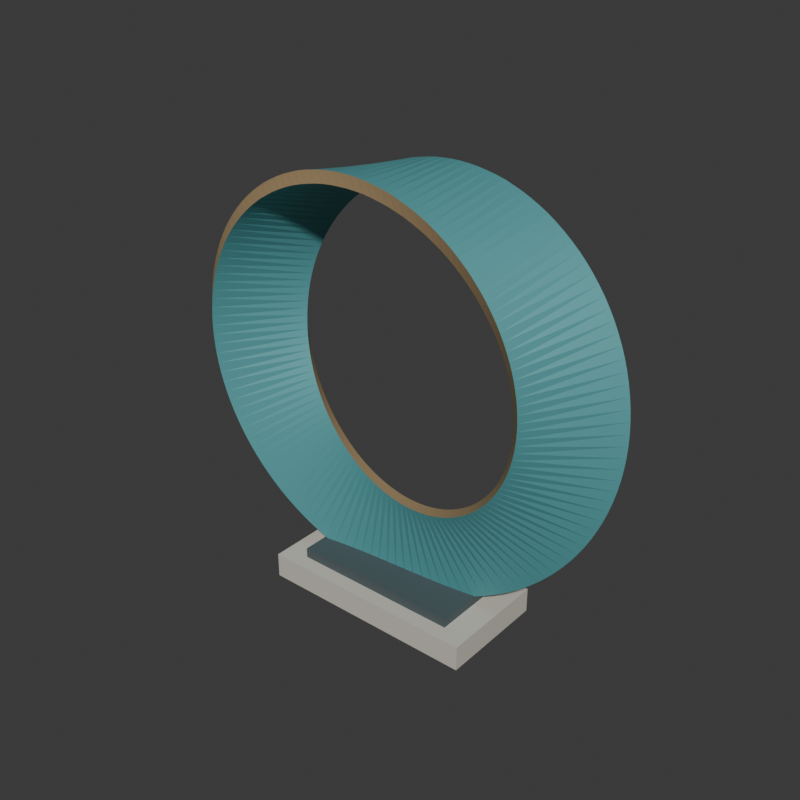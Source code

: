 # Source: source.blend  (saved by Blender 4.3.34; exported with 4.5.12 LTS)
import bpy
from mathutils import Matrix  # noqa: F401  (used for matrix-valued properties, if any)

bpy.ops.wm.read_factory_settings(use_empty=True)
scene = bpy.context.scene
scene.name = 'Scene'

# ---- collections
col_collection = bpy.data.collections.new('Collection'); scene.collection.children.link(col_collection)

# ---- materials (node trees are filled in below, after node groups)
mat_wholebandbroadfaces_satinteal = bpy.data.materials.new('WholeBandBroadFaces_SatinTeal')
mat_wholebandbroadfaces_satinteal.diffuse_color = (0.1, 0.36, 0.38, 1.0)
mat_wholebandnarrowedge_dullbronze = bpy.data.materials.new('WholeBandNarrowEdge_DullBronze')
mat_wholebandnarrowedge_dullbronze.diffuse_color = (0.48, 0.34, 0.18, 1.0)
mat_wholegroundplinth_warmstone = bpy.data.materials.new('WholeGroundPlinth_WarmStone')
mat_wholegroundplinth_warmstone.diffuse_color = (0.59, 0.56, 0.49, 1.0)
mat_wholelowcap_darkmetal = bpy.data.materials.new('WholeLowCap_DarkMetal')
mat_wholelowcap_darkmetal.diffuse_color = (0.09, 0.12, 0.13, 1.0)

# ---- material node trees
mat_wholebandbroadfaces_satinteal.use_nodes = True; mat_wholebandbroadfaces_satinteal.node_tree.nodes.clear()
_N = mat_wholebandbroadfaces_satinteal.node_tree.nodes; _L = mat_wholebandbroadfaces_satinteal.node_tree.links
n0 = _N.new('ShaderNodeBsdfPrincipled'); n0.name = 'Principled BSDF'; n0.location = (10, 300)
n0.inputs[0].default_value = (0.1, 0.36, 0.38, 1.0)
n0.inputs[1].default_value = 0.2
n0.inputs[2].default_value = 0.57
n1 = _N.new('ShaderNodeOutputMaterial'); n1.name = 'Material Output'; n1.location = (300, 300)
_L.new(n0.outputs[0], n1.inputs[0])
n1.is_active_output = True
mat_wholebandnarrowedge_dullbronze.use_nodes = True; mat_wholebandnarrowedge_dullbronze.node_tree.nodes.clear()
_N = mat_wholebandnarrowedge_dullbronze.node_tree.nodes; _L = mat_wholebandnarrowedge_dullbronze.node_tree.links
n0 = _N.new('ShaderNodeBsdfPrincipled'); n0.name = 'Principled BSDF'; n0.location = (10, 300)
n0.inputs[0].default_value = (0.48, 0.34, 0.18, 1.0)
n0.inputs[1].default_value = 0.35
n0.inputs[2].default_value = 0.62
n1 = _N.new('ShaderNodeOutputMaterial'); n1.name = 'Material Output'; n1.location = (300, 300)
_L.new(n0.outputs[0], n1.inputs[0])
n1.is_active_output = True
mat_wholegroundplinth_warmstone.use_nodes = True; mat_wholegroundplinth_warmstone.node_tree.nodes.clear()
_N = mat_wholegroundplinth_warmstone.node_tree.nodes; _L = mat_wholegroundplinth_warmstone.node_tree.links
n0 = _N.new('ShaderNodeBsdfPrincipled'); n0.name = 'Principled BSDF'; n0.location = (10, 300)
n0.inputs[0].default_value = (0.59, 0.56, 0.49, 1.0)
n0.inputs[2].default_value = 0.94
n1 = _N.new('ShaderNodeOutputMaterial'); n1.name = 'Material Output'; n1.location = (300, 300)
_L.new(n0.outputs[0], n1.inputs[0])
n1.is_active_output = True
mat_wholelowcap_darkmetal.use_nodes = True; mat_wholelowcap_darkmetal.node_tree.nodes.clear()
_N = mat_wholelowcap_darkmetal.node_tree.nodes; _L = mat_wholelowcap_darkmetal.node_tree.links
n0 = _N.new('ShaderNodeBsdfPrincipled'); n0.name = 'Principled BSDF'; n0.location = (10, 300)
n0.inputs[0].default_value = (0.09, 0.12, 0.13, 1.0)
n0.inputs[1].default_value = 0.25
n0.inputs[2].default_value = 0.68
n1 = _N.new('ShaderNodeOutputMaterial'); n1.name = 'Material Output'; n1.location = (300, 300)
_L.new(n0.outputs[0], n1.inputs[0])
n1.is_active_output = True

# ---- world
world_world = bpy.data.worlds.new('World'); scene.world = world_world
world_world.use_nodes = True; world_world.node_tree.nodes.clear()
_N = world_world.node_tree.nodes; _L = world_world.node_tree.links
n0 = _N.new('ShaderNodeOutputWorld'); n0.name = 'World Output'; n0.location = (300, 300)
n1 = _N.new('ShaderNodeBackground'); n1.name = 'Background'; n1.location = (10, 300)
n1.inputs[0].default_value = (0.05088, 0.05088, 0.05088, 1.0)
_L.new(n1.outputs[0], n0.inputs[0])
n0.is_active_output = True
world_world.color = (0.05088, 0.05088, 0.05088)
world_world.sun_shadow_jitter_overblur = 0.0

# ---- meshes
me_wholegroundfootplinthmesh = bpy.data.meshes.new('WholeGroundFootPlinthMesh')
me_wholegroundfootplinthmesh.from_pydata([(-0.44, -0.22, 0.0), (0.44, -0.22, 0.0), (-0.44, 0.22, 0.0), (0.44, 0.22, 0.0), (-0.44, -0.22, 0.1), (0.44, -0.22, 0.1), (-0.44, 0.22, 0.1), (0.44, 0.22, 0.1)], [], [(0, 2, 3), (0, 3, 1), (4, 5, 7), (4, 7, 6), (0, 1, 5), (0, 5, 4), (2, 6, 7), (2, 7, 3), (0, 4, 6), (0, 6, 2), (1, 3, 7), (1, 7, 5)])
me_wholegroundfootplinthmesh.polygons.foreach_set('material_index', [2, 2, 2, 2, 2, 2, 2, 2, 2, 2, 2, 2])
me_wholegroundfootplinthmesh.materials.append(mat_wholebandbroadfaces_satinteal)
me_wholegroundfootplinthmesh.materials.append(mat_wholebandnarrowedge_dullbronze)
me_wholegroundfootplinthmesh.materials.append(mat_wholegroundplinth_warmstone)
me_wholegroundfootplinthmesh.materials.append(mat_wholelowcap_darkmetal)
me_wholegroundfootplinthmesh.update()
me_wholelowplinthcapmesh = bpy.data.meshes.new('WholeLowPlinthCapMesh')
me_wholelowplinthcapmesh.from_pydata([(-0.34, -0.16, 0.085), (0.34, -0.16, 0.085), (-0.34, 0.16, 0.085), (0.34, 0.16, 0.085), (-0.34, -0.16, 0.14), (0.34, -0.16, 0.14), (-0.34, 0.16, 0.14), (0.34, 0.16, 0.14)], [], [(0, 2, 3), (0, 3, 1), (4, 5, 7), (4, 7, 6), (0, 1, 5), (0, 5, 4), (2, 6, 7), (2, 7, 3), (0, 4, 6), (0, 6, 2), (1, 3, 7), (1, 7, 5)])
me_wholelowplinthcapmesh.polygons.foreach_set('material_index', [3, 3, 3, 3, 3, 3, 3, 3, 3, 3, 3, 3])
me_wholelowplinthcapmesh.materials.append(mat_wholebandbroadfaces_satinteal)
me_wholelowplinthcapmesh.materials.append(mat_wholebandnarrowedge_dullbronze)
me_wholelowplinthcapmesh.materials.append(mat_wholegroundplinth_warmstone)
me_wholelowplinthcapmesh.materials.append(mat_wholelowcap_darkmetal)
me_wholelowplinthcapmesh.update()
me_wholecontinuoushalftwistedthickbandmesh = bpy.data.meshes.new('WholeContinuousHalfTwistedThickBandMesh')
me_wholecontinuoushalftwistedthickbandmesh.from_pydata([(0.5886, -0.1432, 0.95), (0.8432, 0.1114, 0.95), (0.8114, 0.1432, 0.95), (0.5568, -0.1114, 0.95), (0.5915, -0.1459, 0.9791), (0.8394, 0.1148, 0.9912), (0.8068, 0.1459, 0.9896), (0.5589, -0.1148, 0.9775), (0.5929, -0.1485, 1.008), (0.8335, 0.1183, 1.032), (0.8003, 0.1485, 1.029), (0.5597, -0.1183, 1.005), (0.593, -0.151, 1.038), (0.8256, 0.1216, 1.072), (0.7919, 0.151, 1.067), (0.5593, -0.1216, 1.033), (0.5916, -0.1534, 1.068), (0.8156, 0.1249, 1.112), (0.7815, 0.1534, 1.105), (0.5575, -0.1249, 1.061), (0.5888, -0.1557, 1.097), (0.8037, 0.1281, 1.151), (0.7692, 0.1557, 1.143), (0.5544, -0.1281, 1.089), (0.5845, -0.158, 1.127), (0.7898, 0.1312, 1.19), (0.7552, 0.158, 1.179), (0.55, -0.1312, 1.117), (0.5788, -0.1601, 1.157), (0.774, 0.1342, 1.227), (0.7393, 0.1601, 1.215), (0.5442, -0.1342, 1.145), (0.5716, -0.1622, 1.187), (0.7564, 0.1372, 1.263), (0.7218, 0.1622, 1.249), (0.537, -0.1372, 1.172), (0.5629, -0.1641, 1.216), (0.737, 0.14, 1.299), (0.7027, 0.1641, 1.282), (0.5286, -0.14, 1.2), (0.5528, -0.166, 1.245), (0.716, 0.1428, 1.333), (0.6819, 0.166, 1.315), (0.5187, -0.1428, 1.227), (0.5411, -0.1677, 1.274), (0.6933, 0.1455, 1.366), (0.6597, 0.1677, 1.345), (0.5075, -0.1455, 1.254), (0.528, -0.1694, 1.303), (0.6691, 0.1481, 1.397), (0.6361, 0.1694, 1.375), (0.495, -0.1481, 1.281), (0.5134, -0.1709, 1.331), (0.6434, 0.1507, 1.427), (0.6111, 0.1709, 1.403), (0.4811, -0.1507, 1.307), (0.4973, -0.1723, 1.358), (0.6163, 0.1531, 1.456), (0.5849, 0.1723, 1.43), (0.4659, -0.1531, 1.332), (0.4799, -0.1737, 1.385), (0.588, 0.1554, 1.483), (0.5575, 0.1737, 1.455), (0.4494, -0.1554, 1.357), (0.461, -0.1749, 1.411), (0.5584, 0.1577, 1.508), (0.529, 0.1749, 1.479), (0.4316, -0.1577, 1.382), (0.4407, -0.176, 1.436), (0.5277, 0.1598, 1.532), (0.4995, 0.176, 1.501), (0.4125, -0.1598, 1.405), (0.419, -0.1771, 1.461), (0.496, 0.1619, 1.554), (0.4691, 0.1771, 1.522), (0.3922, -0.1619, 1.428), (0.3961, -0.178, 1.484), (0.4634, 0.1639, 1.575), (0.4379, 0.178, 1.54), (0.3706, -0.1639, 1.45), (0.3718, -0.1788, 1.506), (0.4299, 0.1657, 1.593), (0.406, 0.1788, 1.558), (0.3479, -0.1657, 1.471), (0.3463, -0.1795, 1.528), (0.3957, 0.1675, 1.61), (0.3734, 0.1795, 1.573), (0.324, -0.1675, 1.491), (0.3196, -0.1801, 1.548), (0.3609, 0.1691, 1.625), (0.3403, 0.1801, 1.587), (0.2991, -0.1691, 1.51), (0.2918, -0.1806, 1.567), (0.3255, 0.1707, 1.638), (0.3068, 0.1806, 1.599), (0.273, -0.1707, 1.527), (0.2629, -0.1809, 1.585), (0.2898, 0.1722, 1.65), (0.2729, 0.1809, 1.609), (0.246, -0.1722, 1.544), (0.2329, -0.1812, 1.601), (0.2537, 0.1735, 1.659), (0.2387, 0.1812, 1.617), (0.218, -0.1735, 1.559), (0.202, -0.1814, 1.616), (0.2173, 0.1748, 1.666), (0.2044, 0.1814, 1.624), (0.1891, -0.1748, 1.573), (0.1702, -0.1814, 1.629), (0.1809, 0.1759, 1.672), (0.17, 0.1814, 1.629), (0.1593, -0.1759, 1.586), (0.1375, -0.1813, 1.641), (0.1444, 0.1769, 1.676), (0.1356, 0.1813, 1.632), (0.1288, -0.1769, 1.597), (0.1041, -0.1812, 1.652), (0.1079, 0.1779, 1.678), (0.1014, 0.1812, 1.633), (0.09748, -0.1779, 1.607), (0.06995, -0.1809, 1.66), (0.07168, 0.1787, 1.678), (0.06727, 0.1809, 1.633), (0.06554, -0.1787, 1.615), (0.03523, -0.1805, 1.667), (0.03567, 0.1794, 1.676), (0.03346, 0.1805, 1.631), (0.03303, -0.1794, 1.622), (4.424e-17, -0.18, 1.673), (4.424e-17, 0.18, 1.673), (4.148e-17, 0.18, 1.628), (4.148e-17, -0.18, 1.628), (-0.03567, -0.1794, 1.676), (-0.03523, 0.1805, 1.667), (-0.03303, 0.1794, 1.622), (-0.03346, -0.1805, 1.631), (-0.07168, -0.1787, 1.678), (-0.06995, 0.1809, 1.66), (-0.06554, 0.1787, 1.615), (-0.06727, -0.1809, 1.633), (-0.1079, -0.1779, 1.678), (-0.1041, 0.1812, 1.652), (-0.09748, 0.1779, 1.607), (-0.1014, -0.1812, 1.633), (-0.1444, -0.1769, 1.676), (-0.1375, 0.1813, 1.641), (-0.1288, 0.1769, 1.597), (-0.1356, -0.1813, 1.632), (-0.1809, -0.1759, 1.672), (-0.1702, 0.1814, 1.629), (-0.1593, 0.1759, 1.586), (-0.17, -0.1814, 1.629), (-0.2173, -0.1748, 1.666), (-0.202, 0.1814, 1.616), (-0.1891, 0.1748, 1.573), (-0.2044, -0.1814, 1.624), (-0.2537, -0.1735, 1.659), (-0.2329, 0.1812, 1.601), (-0.218, 0.1735, 1.559), (-0.2387, -0.1812, 1.617), (-0.2898, -0.1722, 1.65), (-0.2629, 0.1809, 1.585), (-0.246, 0.1722, 1.544), (-0.2729, -0.1809, 1.609), (-0.3255, -0.1707, 1.638), (-0.2918, 0.1806, 1.567), (-0.273, 0.1707, 1.527), (-0.3068, -0.1806, 1.599), (-0.3609, -0.1691, 1.625), (-0.3196, 0.1801, 1.548), (-0.2991, 0.1691, 1.51), (-0.3403, -0.1801, 1.587), (-0.3957, -0.1675, 1.61), (-0.3463, 0.1795, 1.528), (-0.324, 0.1675, 1.491), (-0.3734, -0.1795, 1.573), (-0.4299, -0.1657, 1.593), (-0.3718, 0.1788, 1.506), (-0.3479, 0.1657, 1.471), (-0.406, -0.1788, 1.558), (-0.4634, -0.1639, 1.575), (-0.3961, 0.178, 1.484), (-0.3706, 0.1639, 1.45), (-0.4379, -0.178, 1.54), (-0.496, -0.1619, 1.554), (-0.419, 0.1771, 1.461), (-0.3922, 0.1619, 1.428), (-0.4691, -0.1771, 1.522), (-0.5277, -0.1598, 1.532), (-0.4407, 0.176, 1.436), (-0.4125, 0.1598, 1.405), (-0.4995, -0.176, 1.501), (-0.5584, -0.1577, 1.508), (-0.461, 0.1749, 1.411), (-0.4316, 0.1577, 1.382), (-0.529, -0.1749, 1.479), (-0.588, -0.1554, 1.483), (-0.4799, 0.1737, 1.385), (-0.4494, 0.1554, 1.357), (-0.5575, -0.1737, 1.455), (-0.6163, -0.1531, 1.456), (-0.4973, 0.1723, 1.358), (-0.4659, 0.1531, 1.332), (-0.5849, -0.1723, 1.43), (-0.6434, -0.1507, 1.427), (-0.5134, 0.1709, 1.331), (-0.4811, 0.1507, 1.307), (-0.6111, -0.1709, 1.403), (-0.6691, -0.1481, 1.397), (-0.528, 0.1694, 1.303), (-0.495, 0.1481, 1.281), (-0.6361, -0.1694, 1.375), (-0.6933, -0.1455, 1.366), (-0.5411, 0.1677, 1.274), (-0.5075, 0.1455, 1.254), (-0.6597, -0.1677, 1.345), (-0.716, -0.1428, 1.333), (-0.5528, 0.166, 1.245), (-0.5187, 0.1428, 1.227), (-0.6819, -0.166, 1.315), (-0.737, -0.14, 1.299), (-0.5629, 0.1641, 1.216), (-0.5286, 0.14, 1.2), (-0.7027, -0.1641, 1.282), (-0.7564, -0.1372, 1.263), (-0.5716, 0.1622, 1.187), (-0.537, 0.1372, 1.172), (-0.7218, -0.1622, 1.249), (-0.774, -0.1342, 1.227), (-0.5788, 0.1601, 1.157), (-0.5442, 0.1342, 1.145), (-0.7393, -0.1601, 1.215), (-0.7898, -0.1312, 1.19), (-0.5845, 0.158, 1.127), (-0.55, 0.1312, 1.117), (-0.7552, -0.158, 1.179), (-0.8037, -0.1281, 1.151), (-0.5888, 0.1557, 1.097), (-0.5544, 0.1281, 1.089), (-0.7692, -0.1557, 1.143), (-0.8156, -0.1249, 1.112), (-0.5916, 0.1534, 1.068), (-0.5575, 0.1249, 1.061), (-0.7815, -0.1534, 1.105), (-0.8256, -0.1216, 1.072), (-0.593, 0.151, 1.038), (-0.5593, 0.1216, 1.033), (-0.7919, -0.151, 1.067), (-0.8335, -0.1183, 1.032), (-0.5929, 0.1485, 1.008), (-0.5597, 0.1183, 1.005), (-0.8003, -0.1485, 1.029), (-0.8394, -0.1148, 0.9912), (-0.5915, 0.1459, 0.9791), (-0.5589, 0.1148, 0.9775), (-0.8068, -0.1459, 0.9896), (-0.8432, -0.1114, 0.95), (-0.5886, 0.1432, 0.95), (-0.5568, 0.1114, 0.95), (-0.8114, -0.1432, 0.95), (-0.8449, -0.1078, 0.9085), (-0.5844, 0.1404, 0.9213), (-0.5535, 0.1078, 0.9228), (-0.8139, -0.1404, 0.91), (-0.8444, -0.1042, 0.8668), (-0.5789, 0.1376, 0.893), (-0.5489, 0.1042, 0.8959), (-0.8143, -0.1376, 0.8698), (-0.8418, -0.1005, 0.8251), (-0.5721, 0.1346, 0.8651), (-0.5431, 0.1005, 0.8694), (-0.8127, -0.1346, 0.8294), (-0.837, -0.0968, 0.7835), (-0.5641, 0.1316, 0.8378), (-0.5361, 0.0968, 0.8434), (-0.809, -0.1316, 0.7891), (-0.8301, -0.093, 0.7421), (-0.5548, 0.1285, 0.811), (-0.5279, 0.093, 0.8178), (-0.8032, -0.1285, 0.7488), (-0.821, -0.08915, 0.7009), (-0.5443, 0.1253, 0.7849), (-0.5187, 0.08915, 0.7927), (-0.7954, -0.1253, 0.7087), (-0.8098, -0.08525, 0.6602), (-0.5327, 0.122, 0.7594), (-0.5083, 0.08525, 0.7681), (-0.7854, -0.122, 0.669), (-0.7965, -0.08129, 0.6201), (-0.52, 0.1187, 0.7346), (-0.4969, 0.08129, 0.7442), (-0.7734, -0.1187, 0.6296), (-0.7811, -0.07729, 0.5805), (-0.5062, 0.1153, 0.7106), (-0.4844, 0.07729, 0.7209), (-0.7594, -0.1153, 0.5908), (-0.7637, -0.07324, 0.5418), (-0.4914, 0.1118, 0.6873), (-0.471, 0.07324, 0.6983), (-0.7433, -0.1118, 0.5527), (-0.7443, -0.06914, 0.5039), (-0.4756, 0.1083, 0.6649), (-0.4566, 0.06914, 0.6763), (-0.7252, -0.1083, 0.5153), (-0.7228, -0.06501, 0.467), (-0.4589, 0.1047, 0.6434), (-0.4412, 0.06501, 0.6552), (-0.7052, -0.1047, 0.4788), (-0.6995, -0.06083, 0.4312), (-0.4412, 0.101, 0.6228), (-0.425, 0.06083, 0.6348), (-0.6833, -0.101, 0.4433), (-0.6743, -0.05662, 0.3966), (-0.4228, 0.0973, 0.603), (-0.4079, 0.05662, 0.6153), (-0.6595, -0.0973, 0.4088), (-0.6474, -0.05237, 0.3633), (-0.4035, 0.09351, 0.5843), (-0.39, 0.05237, 0.5965), (-0.6338, -0.09351, 0.3755), (-0.6187, -0.0481, 0.3313), (-0.3835, 0.08967, 0.5665), (-0.3713, 0.0481, 0.5787), (-0.6065, -0.08967, 0.3435), (-0.5883, -0.04379, 0.3009), (-0.3627, 0.08577, 0.5498), (-0.3519, 0.04379, 0.5618), (-0.5774, -0.08577, 0.3129), (-0.5564, -0.03946, 0.272), (-0.3414, 0.08182, 0.534), (-0.3318, 0.03946, 0.5458), (-0.5468, -0.08182, 0.2837), (-0.523, -0.0351, 0.2448), (-0.3194, 0.07783, 0.5194), (-0.311, 0.0351, 0.5307), (-0.5146, -0.07783, 0.2561), (-0.4882, -0.03072, 0.2193), (-0.2968, 0.07378, 0.5058), (-0.2896, 0.03072, 0.5166), (-0.481, -0.07378, 0.2302), (-0.4521, -0.02632, 0.1956), (-0.2738, 0.06969, 0.4932), (-0.2676, 0.02632, 0.5035), (-0.446, -0.06969, 0.2059), (-0.4149, -0.02191, 0.1738), (-0.2502, 0.06556, 0.4818), (-0.2451, 0.02191, 0.4915), (-0.4097, -0.06556, 0.1835), (-0.3765, -0.01748, 0.154), (-0.2263, 0.06139, 0.4715), (-0.2221, 0.01748, 0.4804), (-0.3723, -0.06139, 0.1629), (-0.3371, -0.01305, 0.1361), (-0.202, 0.05718, 0.4623), (-0.1986, 0.01305, 0.4704), (-0.3338, -0.05718, 0.1442), (-0.2969, -0.008604, 0.1203), (-0.1774, 0.05294, 0.4543), (-0.1748, 0.008604, 0.4615), (-0.2943, -0.05294, 0.1276), (-0.2558, -0.004155, 0.1066), (-0.1525, 0.04867, 0.4474), (-0.1506, 0.004155, 0.4537), (-0.2539, -0.04867, 0.1129), (-0.2142, 0.0002969, 0.09501), (-0.1273, 0.04436, 0.4416), (-0.126, -0.0002969, 0.4469), (-0.2128, -0.04436, 0.1004), (-0.1719, 0.004749, 0.0856), (-0.102, 0.04003, 0.437), (-0.1012, -0.004749, 0.4413), (-0.1711, -0.04003, 0.08992), (-0.1293, 0.009197, 0.07837), (-0.07661, 0.03568, 0.4335), (-0.07613, -0.009197, 0.4368), (-0.1288, -0.03568, 0.08164), (-0.08634, 0.01364, 0.07335), (-0.0511, 0.03131, 0.4312), (-0.05088, -0.01364, 0.4334), (-0.08613, -0.03131, 0.07555), (-0.0432, 0.01808, 0.07056), (-0.02554, 0.02691, 0.43), (-0.02549, -0.01808, 0.4311), (-0.04315, -0.02691, 0.07167), (-1.617e-16, 0.0225, 0.07), (-9.552e-17, 0.0225, 0.43), (-9.552e-17, -0.0225, 0.43), (-1.617e-16, -0.0225, 0.07), (0.04315, 0.02691, 0.07167), (0.02549, 0.01808, 0.4311), (0.02554, -0.02691, 0.43), (0.0432, -0.01808, 0.07056), (0.08613, 0.03131, 0.07555), (0.05088, 0.01364, 0.4334), (0.0511, -0.03131, 0.4312), (0.08634, -0.01364, 0.07335), (0.1288, 0.03568, 0.08164), (0.07613, 0.009197, 0.4368), (0.07661, -0.03568, 0.4335), (0.1293, -0.009197, 0.07837), (0.1711, 0.04003, 0.08992), (0.1012, 0.004749, 0.4413), (0.102, -0.04003, 0.437), (0.1719, -0.004749, 0.0856), (0.2128, 0.04436, 0.1004), (0.126, 0.0002969, 0.4469), (0.1273, -0.04436, 0.4416), (0.2142, -0.0002969, 0.09501), (0.2539, 0.04867, 0.1129), (0.1506, -0.004155, 0.4537), (0.1525, -0.04867, 0.4474), (0.2558, 0.004155, 0.1066), (0.2943, 0.05294, 0.1276), (0.1748, -0.008604, 0.4615), (0.1774, -0.05294, 0.4543), (0.2969, 0.008604, 0.1203), (0.3338, 0.05718, 0.1442), (0.1986, -0.01305, 0.4704), (0.202, -0.05718, 0.4623), (0.3371, 0.01305, 0.1361), (0.3723, 0.06139, 0.1629), (0.2221, -0.01748, 0.4804), (0.2263, -0.06139, 0.4715), (0.3765, 0.01748, 0.154), (0.4097, 0.06556, 0.1835), (0.2451, -0.02191, 0.4915), (0.2502, -0.06556, 0.4818), (0.4149, 0.02191, 0.1738), (0.446, 0.06969, 0.2059), (0.2676, -0.02632, 0.5035), (0.2738, -0.06969, 0.4932), (0.4521, 0.02632, 0.1956), (0.481, 0.07378, 0.2302), (0.2896, -0.03072, 0.5166), (0.2968, -0.07378, 0.5058), (0.4882, 0.03072, 0.2193), (0.5146, 0.07783, 0.2561), (0.311, -0.0351, 0.5307), (0.3194, -0.07783, 0.5194), (0.523, 0.0351, 0.2448), (0.5468, 0.08182, 0.2837), (0.3318, -0.03946, 0.5458), (0.3414, -0.08182, 0.534), (0.5564, 0.03946, 0.272), (0.5774, 0.08577, 0.3129), (0.3519, -0.04379, 0.5618), (0.3627, -0.08577, 0.5498), (0.5883, 0.04379, 0.3009), (0.6065, 0.08967, 0.3435), (0.3713, -0.0481, 0.5787), (0.3835, -0.08967, 0.5665), (0.6187, 0.0481, 0.3313), (0.6338, 0.09351, 0.3755), (0.39, -0.05237, 0.5965), (0.4035, -0.09351, 0.5843), (0.6474, 0.05237, 0.3633), (0.6595, 0.0973, 0.4088), (0.4079, -0.05662, 0.6153), (0.4228, -0.0973, 0.603), (0.6743, 0.05662, 0.3966), (0.6833, 0.101, 0.4433), (0.425, -0.06083, 0.6348), (0.4412, -0.101, 0.6228), (0.6995, 0.06083, 0.4312), (0.7052, 0.1047, 0.4788), (0.4412, -0.06501, 0.6552), (0.4589, -0.1047, 0.6434), (0.7228, 0.06501, 0.467), (0.7252, 0.1083, 0.5153), (0.4566, -0.06914, 0.6763), (0.4756, -0.1083, 0.6649), (0.7443, 0.06914, 0.5039), (0.7433, 0.1118, 0.5527), (0.471, -0.07324, 0.6983), (0.4914, -0.1118, 0.6873), (0.7637, 0.07324, 0.5418), (0.7594, 0.1153, 0.5908), (0.4844, -0.07729, 0.7209), (0.5062, -0.1153, 0.7106), (0.7811, 0.07729, 0.5805), (0.7734, 0.1187, 0.6296), (0.4969, -0.08129, 0.7442), (0.52, -0.1187, 0.7346), (0.7965, 0.08129, 0.6201), (0.7854, 0.122, 0.669), (0.5083, -0.08525, 0.7681), (0.5327, -0.122, 0.7594), (0.8098, 0.08525, 0.6602), (0.7954, 0.1253, 0.7087), (0.5187, -0.08915, 0.7927), (0.5443, -0.1253, 0.7849), (0.821, 0.08915, 0.7009), (0.8032, 0.1285, 0.7488), (0.5279, -0.093, 0.8178), (0.5548, -0.1285, 0.811), (0.8301, 0.093, 0.7421), (0.809, 0.1316, 0.7891), (0.5361, -0.0968, 0.8434), (0.5641, -0.1316, 0.8378), (0.837, 0.0968, 0.7835), (0.8127, 0.1346, 0.8294), (0.5431, -0.1005, 0.8694), (0.5721, -0.1346, 0.8651), (0.8418, 0.1005, 0.8251), (0.8143, 0.1376, 0.8698), (0.5489, -0.1042, 0.8959), (0.5789, -0.1376, 0.893), (0.8444, 0.1042, 0.8668), (0.8139, 0.1404, 0.91), (0.5535, -0.1078, 0.9228), (0.5844, -0.1404, 0.9213), (0.8449, 0.1078, 0.9085)], [], [(0, 1, 5), (0, 5, 4), (1, 2, 6), (1, 6, 5), (2, 3, 7), (2, 7, 6), (3, 0, 4), (3, 4, 7), (4, 5, 9), (4, 9, 8), (5, 6, 10), (5, 10, 9), (6, 7, 11), (6, 11, 10), (7, 4, 8), (7, 8, 11), (8, 9, 13), (8, 13, 12), (9, 10, 14), (9, 14, 13), (10, 11, 15), (10, 15, 14), (11, 8, 12), (11, 12, 15), (12, 13, 17), (12, 17, 16), (13, 14, 18), (13, 18, 17), (14, 15, 19), (14, 19, 18), (15, 12, 16), (15, 16, 19), (16, 17, 21), (16, 21, 20), (17, 18, 22), (17, 22, 21), (18, 19, 23), (18, 23, 22), (19, 16, 20), (19, 20, 23), (20, 21, 25), (20, 25, 24), (21, 22, 26), (21, 26, 25), (22, 23, 27), (22, 27, 26), (23, 20, 24), (23, 24, 27), (24, 25, 29), (24, 29, 28), (25, 26, 30), (25, 30, 29), (26, 27, 31), (26, 31, 30), (27, 24, 28), (27, 28, 31), (28, 29, 33), (28, 33, 32), (29, 30, 34), (29, 34, 33), (30, 31, 35), (30, 35, 34), (31, 28, 32), (31, 32, 35), (32, 33, 37), (32, 37, 36), (33, 34, 38), (33, 38, 37), (34, 35, 39), (34, 39, 38), (35, 32, 36), (35, 36, 39), (36, 37, 41), (36, 41, 40), (37, 38, 42), (37, 42, 41), (38, 39, 43), (38, 43, 42), (39, 36, 40), (39, 40, 43), (40, 41, 45), (40, 45, 44), (41, 42, 46), (41, 46, 45), (42, 43, 47), (42, 47, 46), (43, 40, 44), (43, 44, 47), (44, 45, 49), (44, 49, 48), (45, 46, 50), (45, 50, 49), (46, 47, 51), (46, 51, 50), (47, 44, 48), (47, 48, 51), (48, 49, 53), (48, 53, 52), (49, 50, 54), (49, 54, 53), (50, 51, 55), (50, 55, 54), (51, 48, 52), (51, 52, 55), (52, 53, 57), (52, 57, 56), (53, 54, 58), (53, 58, 57), (54, 55, 59), (54, 59, 58), (55, 52, 56), (55, 56, 59), (56, 57, 61), (56, 61, 60), (57, 58, 62), (57, 62, 61), (58, 59, 63), (58, 63, 62), (59, 56, 60), (59, 60, 63), (60, 61, 65), (60, 65, 64), (61, 62, 66), (61, 66, 65), (62, 63, 67), (62, 67, 66), (63, 60, 64), (63, 64, 67), (64, 65, 69), (64, 69, 68), (65, 66, 70), (65, 70, 69), (66, 67, 71), (66, 71, 70), (67, 64, 68), (67, 68, 71), (68, 69, 73), (68, 73, 72), (69, 70, 74), (69, 74, 73), (70, 71, 75), (70, 75, 74), (71, 68, 72), (71, 72, 75), (72, 73, 77), (72, 77, 76), (73, 74, 78), (73, 78, 77), (74, 75, 79), (74, 79, 78), (75, 72, 76), (75, 76, 79), (76, 77, 81), (76, 81, 80), (77, 78, 82), (77, 82, 81), (78, 79, 83), (78, 83, 82), (79, 76, 80), (79, 80, 83), (80, 81, 85), (80, 85, 84), (81, 82, 86), (81, 86, 85), (82, 83, 87), (82, 87, 86), (83, 80, 84), (83, 84, 87), (84, 85, 89), (84, 89, 88), (85, 86, 90), (85, 90, 89), (86, 87, 91), (86, 91, 90), (87, 84, 88), (87, 88, 91), (88, 89, 93), (88, 93, 92), (89, 90, 94), (89, 94, 93), (90, 91, 95), (90, 95, 94), (91, 88, 92), (91, 92, 95), (92, 93, 97), (92, 97, 96), (93, 94, 98), (93, 98, 97), (94, 95, 99), (94, 99, 98), (95, 92, 96), (95, 96, 99), (96, 97, 101), (96, 101, 100), (97, 98, 102), (97, 102, 101), (98, 99, 103), (98, 103, 102), (99, 96, 100), (99, 100, 103), (100, 101, 105), (100, 105, 104), (101, 102, 106), (101, 106, 105), (102, 103, 107), (102, 107, 106), (103, 100, 104), (103, 104, 107), (104, 105, 109), (104, 109, 108), (105, 106, 110), (105, 110, 109), (106, 107, 111), (106, 111, 110), (107, 104, 108), (107, 108, 111), (108, 109, 113), (108, 113, 112), (109, 110, 114), (109, 114, 113), (110, 111, 115), (110, 115, 114), (111, 108, 112), (111, 112, 115), (112, 113, 117), (112, 117, 116), (113, 114, 118), (113, 118, 117), (114, 115, 119), (114, 119, 118), (115, 112, 116), (115, 116, 119), (116, 117, 121), (116, 121, 120), (117, 118, 122), (117, 122, 121), (118, 119, 123), (118, 123, 122), (119, 116, 120), (119, 120, 123), (120, 121, 125), (120, 125, 124), (121, 122, 126), (121, 126, 125), (122, 123, 127), (122, 127, 126), (123, 120, 124), (123, 124, 127), (124, 125, 129), (124, 129, 128), (125, 126, 130), (125, 130, 129), (126, 127, 131), (126, 131, 130), (127, 124, 128), (127, 128, 131), (128, 129, 133), (128, 133, 132), (129, 130, 134), (129, 134, 133), (130, 131, 135), (130, 135, 134), (131, 128, 132), (131, 132, 135), (132, 133, 137), (132, 137, 136), (133, 134, 138), (133, 138, 137), (134, 135, 139), (134, 139, 138), (135, 132, 136), (135, 136, 139), (136, 137, 141), (136, 141, 140), (137, 138, 142), (137, 142, 141), (138, 139, 143), (138, 143, 142), (139, 136, 140), (139, 140, 143), (140, 141, 145), (140, 145, 144), (141, 142, 146), (141, 146, 145), (142, 143, 147), (142, 147, 146), (143, 140, 144), (143, 144, 147), (144, 145, 149), (144, 149, 148), (145, 146, 150), (145, 150, 149), (146, 147, 151), (146, 151, 150), (147, 144, 148), (147, 148, 151), (148, 149, 153), (148, 153, 152), (149, 150, 154), (149, 154, 153), (150, 151, 155), (150, 155, 154), (151, 148, 152), (151, 152, 155), (152, 153, 157), (152, 157, 156), (153, 154, 158), (153, 158, 157), (154, 155, 159), (154, 159, 158), (155, 152, 156), (155, 156, 159), (156, 157, 161), (156, 161, 160), (157, 158, 162), (157, 162, 161), (158, 159, 163), (158, 163, 162), (159, 156, 160), (159, 160, 163), (160, 161, 165), (160, 165, 164), (161, 162, 166), (161, 166, 165), (162, 163, 167), (162, 167, 166), (163, 160, 164), (163, 164, 167), (164, 165, 169), (164, 169, 168), (165, 166, 170), (165, 170, 169), (166, 167, 171), (166, 171, 170), (167, 164, 168), (167, 168, 171), (168, 169, 173), (168, 173, 172), (169, 170, 174), (169, 174, 173), (170, 171, 175), (170, 175, 174), (171, 168, 172), (171, 172, 175), (172, 173, 177), (172, 177, 176), (173, 174, 178), (173, 178, 177), (174, 175, 179), (174, 179, 178), (175, 172, 176), (175, 176, 179), (176, 177, 181), (176, 181, 180), (177, 178, 182), (177, 182, 181), (178, 179, 183), (178, 183, 182), (179, 176, 180), (179, 180, 183), (180, 181, 185), (180, 185, 184), (181, 182, 186), (181, 186, 185), (182, 183, 187), (182, 187, 186), (183, 180, 184), (183, 184, 187), (184, 185, 189), (184, 189, 188), (185, 186, 190), (185, 190, 189), (186, 187, 191), (186, 191, 190), (187, 184, 188), (187, 188, 191), (188, 189, 193), (188, 193, 192), (189, 190, 194), (189, 194, 193), (190, 191, 195), (190, 195, 194), (191, 188, 192), (191, 192, 195), (192, 193, 197), (192, 197, 196), (193, 194, 198), (193, 198, 197), (194, 195, 199), (194, 199, 198), (195, 192, 196), (195, 196, 199), (196, 197, 201), (196, 201, 200), (197, 198, 202), (197, 202, 201), (198, 199, 203), (198, 203, 202), (199, 196, 200), (199, 200, 203), (200, 201, 205), (200, 205, 204), (201, 202, 206), (201, 206, 205), (202, 203, 207), (202, 207, 206), (203, 200, 204), (203, 204, 207), (204, 205, 209), (204, 209, 208), (205, 206, 210), (205, 210, 209), (206, 207, 211), (206, 211, 210), (207, 204, 208), (207, 208, 211), (208, 209, 213), (208, 213, 212), (209, 210, 214), (209, 214, 213), (210, 211, 215), (210, 215, 214), (211, 208, 212), (211, 212, 215), (212, 213, 217), (212, 217, 216), (213, 214, 218), (213, 218, 217), (214, 215, 219), (214, 219, 218), (215, 212, 216), (215, 216, 219), (216, 217, 221), (216, 221, 220), (217, 218, 222), (217, 222, 221), (218, 219, 223), (218, 223, 222), (219, 216, 220), (219, 220, 223), (220, 221, 225), (220, 225, 224), (221, 222, 226), (221, 226, 225), (222, 223, 227), (222, 227, 226), (223, 220, 224), (223, 224, 227), (224, 225, 229), (224, 229, 228), (225, 226, 230), (225, 230, 229), (226, 227, 231), (226, 231, 230), (227, 224, 228), (227, 228, 231), (228, 229, 233), (228, 233, 232), (229, 230, 234), (229, 234, 233), (230, 231, 235), (230, 235, 234), (231, 228, 232), (231, 232, 235), (232, 233, 237), (232, 237, 236), (233, 234, 238), (233, 238, 237), (234, 235, 239), (234, 239, 238), (235, 232, 236), (235, 236, 239), (236, 237, 241), (236, 241, 240), (237, 238, 242), (237, 242, 241), (238, 239, 243), (238, 243, 242), (239, 236, 240), (239, 240, 243), (240, 241, 245), (240, 245, 244), (241, 242, 246), (241, 246, 245), (242, 243, 247), (242, 247, 246), (243, 240, 244), (243, 244, 247), (244, 245, 249), (244, 249, 248), (245, 246, 250), (245, 250, 249), (246, 247, 251), (246, 251, 250), (247, 244, 248), (247, 248, 251), (248, 249, 253), (248, 253, 252), (249, 250, 254), (249, 254, 253), (250, 251, 255), (250, 255, 254), (251, 248, 252), (251, 252, 255), (252, 253, 257), (252, 257, 256), (253, 254, 258), (253, 258, 257), (254, 255, 259), (254, 259, 258), (255, 252, 256), (255, 256, 259), (256, 257, 261), (256, 261, 260), (257, 258, 262), (257, 262, 261), (258, 259, 263), (258, 263, 262), (259, 256, 260), (259, 260, 263), (260, 261, 265), (260, 265, 264), (261, 262, 266), (261, 266, 265), (262, 263, 267), (262, 267, 266), (263, 260, 264), (263, 264, 267), (264, 265, 269), (264, 269, 268), (265, 266, 270), (265, 270, 269), (266, 267, 271), (266, 271, 270), (267, 264, 268), (267, 268, 271), (268, 269, 273), (268, 273, 272), (269, 270, 274), (269, 274, 273), (270, 271, 275), (270, 275, 274), (271, 268, 272), (271, 272, 275), (272, 273, 277), (272, 277, 276), (273, 274, 278), (273, 278, 277), (274, 275, 279), (274, 279, 278), (275, 272, 276), (275, 276, 279), (276, 277, 281), (276, 281, 280), (277, 278, 282), (277, 282, 281), (278, 279, 283), (278, 283, 282), (279, 276, 280), (279, 280, 283), (280, 281, 285), (280, 285, 284), (281, 282, 286), (281, 286, 285), (282, 283, 287), (282, 287, 286), (283, 280, 284), (283, 284, 287), (284, 285, 289), (284, 289, 288), (285, 286, 290), (285, 290, 289), (286, 287, 291), (286, 291, 290), (287, 284, 288), (287, 288, 291), (288, 289, 293), (288, 293, 292), (289, 290, 294), (289, 294, 293), (290, 291, 295), (290, 295, 294), (291, 288, 292), (291, 292, 295), (292, 293, 297), (292, 297, 296), (293, 294, 298), (293, 298, 297), (294, 295, 299), (294, 299, 298), (295, 292, 296), (295, 296, 299), (296, 297, 301), (296, 301, 300), (297, 298, 302), (297, 302, 301), (298, 299, 303), (298, 303, 302), (299, 296, 300), (299, 300, 303), (300, 301, 305), (300, 305, 304), (301, 302, 306), (301, 306, 305), (302, 303, 307), (302, 307, 306), (303, 300, 304), (303, 304, 307), (304, 305, 309), (304, 309, 308), (305, 306, 310), (305, 310, 309), (306, 307, 311), (306, 311, 310), (307, 304, 308), (307, 308, 311), (308, 309, 313), (308, 313, 312), (309, 310, 314), (309, 314, 313), (310, 311, 315), (310, 315, 314), (311, 308, 312), (311, 312, 315), (312, 313, 317), (312, 317, 316), (313, 314, 318), (313, 318, 317), (314, 315, 319), (314, 319, 318), (315, 312, 316), (315, 316, 319), (316, 317, 321), (316, 321, 320), (317, 318, 322), (317, 322, 321), (318, 319, 323), (318, 323, 322), (319, 316, 320), (319, 320, 323), (320, 321, 325), (320, 325, 324), (321, 322, 326), (321, 326, 325), (322, 323, 327), (322, 327, 326), (323, 320, 324), (323, 324, 327), (324, 325, 329), (324, 329, 328), (325, 326, 330), (325, 330, 329), (326, 327, 331), (326, 331, 330), (327, 324, 328), (327, 328, 331), (328, 329, 333), (328, 333, 332), (329, 330, 334), (329, 334, 333), (330, 331, 335), (330, 335, 334), (331, 328, 332), (331, 332, 335), (332, 333, 337), (332, 337, 336), (333, 334, 338), (333, 338, 337), (334, 335, 339), (334, 339, 338), (335, 332, 336), (335, 336, 339), (336, 337, 341), (336, 341, 340), (337, 338, 342), (337, 342, 341), (338, 339, 343), (338, 343, 342), (339, 336, 340), (339, 340, 343), (340, 341, 345), (340, 345, 344), (341, 342, 346), (341, 346, 345), (342, 343, 347), (342, 347, 346), (343, 340, 344), (343, 344, 347), (344, 345, 349), (344, 349, 348), (345, 346, 350), (345, 350, 349), (346, 347, 351), (346, 351, 350), (347, 344, 348), (347, 348, 351), (348, 349, 353), (348, 353, 352), (349, 350, 354), (349, 354, 353), (350, 351, 355), (350, 355, 354), (351, 348, 352), (351, 352, 355), (352, 353, 357), (352, 357, 356), (353, 354, 358), (353, 358, 357), (354, 355, 359), (354, 359, 358), (355, 352, 356), (355, 356, 359), (356, 357, 361), (356, 361, 360), (357, 358, 362), (357, 362, 361), (358, 359, 363), (358, 363, 362), (359, 356, 360), (359, 360, 363), (360, 361, 365), (360, 365, 364), (361, 362, 366), (361, 366, 365), (362, 363, 367), (362, 367, 366), (363, 360, 364), (363, 364, 367), (364, 365, 369), (364, 369, 368), (365, 366, 370), (365, 370, 369), (366, 367, 371), (366, 371, 370), (367, 364, 368), (367, 368, 371), (368, 369, 373), (368, 373, 372), (369, 370, 374), (369, 374, 373), (370, 371, 375), (370, 375, 374), (371, 368, 372), (371, 372, 375), (372, 373, 377), (372, 377, 376), (373, 374, 378), (373, 378, 377), (374, 375, 379), (374, 379, 378), (375, 372, 376), (375, 376, 379), (376, 377, 381), (376, 381, 380), (377, 378, 382), (377, 382, 381), (378, 379, 383), (378, 383, 382), (379, 376, 380), (379, 380, 383), (380, 381, 385), (380, 385, 384), (381, 382, 386), (381, 386, 385), (382, 383, 387), (382, 387, 386), (383, 380, 384), (383, 384, 387), (384, 385, 389), (384, 389, 388), (385, 386, 390), (385, 390, 389), (386, 387, 391), (386, 391, 390), (387, 384, 388), (387, 388, 391), (388, 389, 393), (388, 393, 392), (389, 390, 394), (389, 394, 393), (390, 391, 395), (390, 395, 394), (391, 388, 392), (391, 392, 395), (392, 393, 397), (392, 397, 396), (393, 394, 398), (393, 398, 397), (394, 395, 399), (394, 399, 398), (395, 392, 396), (395, 396, 399), (396, 397, 401), (396, 401, 400), (397, 398, 402), (397, 402, 401), (398, 399, 403), (398, 403, 402), (399, 396, 400), (399, 400, 403), (400, 401, 405), (400, 405, 404), (401, 402, 406), (401, 406, 405), (402, 403, 407), (402, 407, 406), (403, 400, 404), (403, 404, 407), (404, 405, 409), (404, 409, 408), (405, 406, 410), (405, 410, 409), (406, 407, 411), (406, 411, 410), (407, 404, 408), (407, 408, 411), (408, 409, 413), (408, 413, 412), (409, 410, 414), (409, 414, 413), (410, 411, 415), (410, 415, 414), (411, 408, 412), (411, 412, 415), (412, 413, 417), (412, 417, 416), (413, 414, 418), (413, 418, 417), (414, 415, 419), (414, 419, 418), (415, 412, 416), (415, 416, 419), (416, 417, 421), (416, 421, 420), (417, 418, 422), (417, 422, 421), (418, 419, 423), (418, 423, 422), (419, 416, 420), (419, 420, 423), (420, 421, 425), (420, 425, 424), (421, 422, 426), (421, 426, 425), (422, 423, 427), (422, 427, 426), (423, 420, 424), (423, 424, 427), (424, 425, 429), (424, 429, 428), (425, 426, 430), (425, 430, 429), (426, 427, 431), (426, 431, 430), (427, 424, 428), (427, 428, 431), (428, 429, 433), (428, 433, 432), (429, 430, 434), (429, 434, 433), (430, 431, 435), (430, 435, 434), (431, 428, 432), (431, 432, 435), (432, 433, 437), (432, 437, 436), (433, 434, 438), (433, 438, 437), (434, 435, 439), (434, 439, 438), (435, 432, 436), (435, 436, 439), (436, 437, 441), (436, 441, 440), (437, 438, 442), (437, 442, 441), (438, 439, 443), (438, 443, 442), (439, 436, 440), (439, 440, 443), (440, 441, 445), (440, 445, 444), (441, 442, 446), (441, 446, 445), (442, 443, 447), (442, 447, 446), (443, 440, 444), (443, 444, 447), (444, 445, 449), (444, 449, 448), (445, 446, 450), (445, 450, 449), (446, 447, 451), (446, 451, 450), (447, 444, 448), (447, 448, 451), (448, 449, 453), (448, 453, 452), (449, 450, 454), (449, 454, 453), (450, 451, 455), (450, 455, 454), (451, 448, 452), (451, 452, 455), (452, 453, 457), (452, 457, 456), (453, 454, 458), (453, 458, 457), (454, 455, 459), (454, 459, 458), (455, 452, 456), (455, 456, 459), (456, 457, 461), (456, 461, 460), (457, 458, 462), (457, 462, 461), (458, 459, 463), (458, 463, 462), (459, 456, 460), (459, 460, 463), (460, 461, 465), (460, 465, 464), (461, 462, 466), (461, 466, 465), (462, 463, 467), (462, 467, 466), (463, 460, 464), (463, 464, 467), (464, 465, 469), (464, 469, 468), (465, 466, 470), (465, 470, 469), (466, 467, 471), (466, 471, 470), (467, 464, 468), (467, 468, 471), (468, 469, 473), (468, 473, 472), (469, 470, 474), (469, 474, 473), (470, 471, 475), (470, 475, 474), (471, 468, 472), (471, 472, 475), (472, 473, 477), (472, 477, 476), (473, 474, 478), (473, 478, 477), (474, 475, 479), (474, 479, 478), (475, 472, 476), (475, 476, 479), (476, 477, 481), (476, 481, 480), (477, 478, 482), (477, 482, 481), (478, 479, 483), (478, 483, 482), (479, 476, 480), (479, 480, 483), (480, 481, 485), (480, 485, 484), (481, 482, 486), (481, 486, 485), (482, 483, 487), (482, 487, 486), (483, 480, 484), (483, 484, 487), (484, 485, 489), (484, 489, 488), (485, 486, 490), (485, 490, 489), (486, 487, 491), (486, 491, 490), (487, 484, 488), (487, 488, 491), (488, 489, 493), (488, 493, 492), (489, 490, 494), (489, 494, 493), (490, 491, 495), (490, 495, 494), (491, 488, 492), (491, 492, 495), (492, 493, 497), (492, 497, 496), (493, 494, 498), (493, 498, 497), (494, 495, 499), (494, 499, 498), (495, 492, 496), (495, 496, 499), (496, 497, 501), (496, 501, 500), (497, 498, 502), (497, 502, 501), (498, 499, 503), (498, 503, 502), (499, 496, 500), (499, 500, 503), (500, 501, 505), (500, 505, 504), (501, 502, 506), (501, 506, 505), (502, 503, 507), (502, 507, 506), (503, 500, 504), (503, 504, 507), (504, 505, 509), (504, 509, 508), (505, 506, 510), (505, 510, 509), (506, 507, 511), (506, 511, 510), (507, 504, 508), (507, 508, 511), (508, 509, 3), (508, 3, 2), (509, 510, 0), (509, 0, 3), (510, 511, 1), (510, 1, 0), (511, 508, 2), (511, 2, 1)])
me_wholecontinuoushalftwistedthickbandmesh.polygons.foreach_set('material_index', [0, 0, 1, 1, 0, 0, 1, 1, 0, 0, 1, 1, 0, 0, 1, 1, 0, 0, 1, 1, 0, 0, 1, 1, 0, 0, 1, 1, 0, 0, 1, 1, 0, 0, 1, 1, 0, 0, 1, 1, 0, 0, 1, 1, 0, 0, 1, 1, 0, 0, 1, 1, 0, 0, 1, 1, 0, 0, 1, 1, 0, 0, 1, 1, 0, 0, 1, 1, 0, 0, 1, 1, 0, 0, 1, 1, 0, 0, 1, 1, 0, 0, 1, 1, 0, 0, 1, 1, 0, 0, 1, 1, 0, 0, 1, 1, 0, 0, 1, 1, 0, 0, 1, 1, 0, 0, 1, 1, 0, 0, 1, 1, 0, 0, 1, 1, 0, 0, 1, 1, 0, 0, 1, 1, 0, 0, 1, 1, 0, 0, 1, 1, 0, 0, 1, 1, 0, 0, 1, 1, 0, 0, 1, 1, 0, 0, 1, 1, 0, 0, 1, 1, 0, 0, 1, 1, 0, 0, 1, 1, 0, 0, 1, 1, 0, 0, 1, 1, 0, 0, 1, 1, 0, 0, 1, 1, 0, 0, 1, 1, 0, 0, 1, 1, 0, 0, 1, 1, 0, 0, 1, 1, 0, 0, 1, 1, 0, 0, 1, 1, 0, 0, 1, 1, 0, 0, 1, 1, 0, 0, 1, 1, 0, 0, 1, 1, 0, 0, 1, 1, 0, 0, 1, 1, 0, 0, 1, 1, 0, 0, 1, 1, 0, 0, 1, 1, 0, 0, 1, 1, 0, 0, 1, 1, 0, 0, 1, 1, 0, 0, 1, 1, 0, 0, 1, 1, 0, 0, 1, 1, 0, 0, 1, 1, 0, 0, 1, 1, 0, 0, 1, 1, 0, 0, 1, 1, 0, 0, 1, 1, 0, 0, 1, 1, 0, 0, 1, 1, 0, 0, 1, 1, 0, 0, 1, 1, 0, 0, 1, 1, 0, 0, 1, 1, 0, 0, 1, 1, 0, 0, 1, 1, 0, 0, 1, 1, 0, 0, 1, 1, 0, 0, 1, 1, 0, 0, 1, 1, 0, 0, 1, 1, 0, 0, 1, 1, 0, 0, 1, 1, 0, 0, 1, 1, 0, 0, 1, 1, 0, 0, 1, 1, 0, 0, 1, 1, 0, 0, 1, 1, 0, 0, 1, 1, 0, 0, 1, 1, 0, 0, 1, 1, 0, 0, 1, 1, 0, 0, 1, 1, 0, 0, 1, 1, 0, 0, 1, 1, 0, 0, 1, 1, 0, 0, 1, 1, 0, 0, 1, 1, 0, 0, 1, 1, 0, 0, 1, 1, 0, 0, 1, 1, 0, 0, 1, 1, 0, 0, 1, 1, 0, 0, 1, 1, 0, 0, 1, 1, 0, 0, 1, 1, 0, 0, 1, 1, 0, 0, 1, 1, 0, 0, 1, 1, 0, 0, 1, 1, 0, 0, 1, 1, 0, 0, 1, 1, 0, 0, 1, 1, 0, 0, 1, 1, 0, 0, 1, 1, 0, 0, 1, 1, 0, 0, 1, 1, 0, 0, 1, 1, 0, 0, 1, 1, 0, 0, 1, 1, 0, 0, 1, 1, 0, 0, 1, 1, 0, 0, 1, 1, 0, 0, 1, 1, 0, 0, 1, 1, 0, 0, 1, 1, 0, 0, 1, 1, 0, 0, 1, 1, 0, 0, 1, 1, 0, 0, 1, 1, 0, 0, 1, 1, 0, 0, 1, 1, 0, 0, 1, 1, 0, 0, 1, 1, 0, 0, 1, 1, 0, 0, 1, 1, 0, 0, 1, 1, 0, 0, 1, 1, 0, 0, 1, 1, 0, 0, 1, 1, 0, 0, 1, 1, 0, 0, 1, 1, 0, 0, 1, 1, 0, 0, 1, 1, 0, 0, 1, 1, 0, 0, 1, 1, 0, 0, 1, 1, 0, 0, 1, 1, 0, 0, 1, 1, 0, 0, 1, 1, 0, 0, 1, 1, 0, 0, 1, 1, 0, 0, 1, 1, 0, 0, 1, 1, 0, 0, 1, 1, 0, 0, 1, 1, 0, 0, 1, 1, 0, 0, 1, 1, 0, 0, 1, 1, 0, 0, 1, 1, 0, 0, 1, 1, 0, 0, 1, 1, 0, 0, 1, 1, 0, 0, 1, 1, 0, 0, 1, 1, 0, 0, 1, 1, 0, 0, 1, 1, 0, 0, 1, 1, 0, 0, 1, 1, 0, 0, 1, 1, 0, 0, 1, 1, 0, 0, 1, 1, 0, 0, 1, 1, 0, 0, 1, 1, 0, 0, 1, 1, 0, 0, 1, 1, 0, 0, 1, 1, 0, 0, 1, 1, 0, 0, 1, 1, 0, 0, 1, 1, 0, 0, 1, 1, 0, 0, 1, 1, 0, 0, 1, 1, 0, 0, 1, 1, 0, 0, 1, 1, 0, 0, 1, 1, 0, 0, 1, 1, 0, 0, 1, 1, 0, 0, 1, 1, 0, 0, 1, 1, 0, 0, 1, 1, 0, 0, 1, 1, 0, 0, 1, 1, 0, 0, 1, 1, 0, 0, 1, 1, 0, 0, 1, 1, 0, 0, 1, 1, 0, 0, 1, 1, 0, 0, 1, 1, 0, 0, 1, 1, 0, 0, 1, 1, 0, 0, 1, 1, 0, 0, 1, 1, 0, 0, 1, 1, 0, 0, 1, 1, 0, 0, 1, 1, 0, 0, 1, 1, 0, 0, 1, 1, 0, 0, 1, 1, 0, 0, 1, 1, 0, 0, 1, 1, 0, 0, 1, 1, 0, 0, 1, 1, 0, 0, 1, 1, 0, 0, 1, 1, 0, 0, 1, 1, 0, 0, 1, 1, 0, 0, 1, 1, 0, 0, 1, 1, 0, 0, 1, 1, 0, 0, 1, 1, 0, 0, 1, 1, 0, 0, 1, 1, 0, 0, 1, 1, 0, 0, 1, 1, 0, 0, 1, 1, 0, 0, 1, 1, 0, 0, 1, 1, 0, 0, 1, 1, 0, 0, 1, 1, 0, 0, 1, 1, 0, 0, 1, 1, 0, 0, 1, 1, 0, 0, 1, 1, 0, 0, 1, 1, 0, 0, 1, 1, 0, 0, 1, 1, 0, 0, 1, 1, 0, 0, 1, 1, 0, 0, 1, 1, 0, 0, 1, 1, 0, 0, 1, 1, 0, 0, 1, 1, 0, 0, 1, 1, 0, 0, 1, 1, 0, 0, 1, 1, 0, 0, 1, 1, 0, 0, 1, 1, 0, 0, 1, 1, 0, 0, 1, 1, 0, 0, 1, 1, 0, 0, 1, 1, 0, 0, 1, 1, 0, 0, 1, 1])
me_wholecontinuoushalftwistedthickbandmesh.materials.append(mat_wholebandbroadfaces_satinteal)
me_wholecontinuoushalftwistedthickbandmesh.materials.append(mat_wholebandnarrowedge_dullbronze)
me_wholecontinuoushalftwistedthickbandmesh.materials.append(mat_wholegroundplinth_warmstone)
me_wholecontinuoushalftwistedthickbandmesh.materials.append(mat_wholelowcap_darkmetal)
me_wholecontinuoushalftwistedthickbandmesh.update()

# ---- objects
ob_wholegroundfootplinth = bpy.data.objects.new('WholeGroundFootPlinth', me_wholegroundfootplinthmesh)
ob_wholelowplinthcap = bpy.data.objects.new('WholeLowPlinthCap', me_wholelowplinthcapmesh)
ob_wholecontinuoushalftwistedthickband = bpy.data.objects.new('WholeContinuousHalfTwistedThickBand', me_wholecontinuoushalftwistedthickbandmesh)

# ---- transforms, parenting, visibility, modifiers, constraints
ob_wholegroundfootplinth.location = (0.0, 0.0, 0.0)
ob_wholelowplinthcap.location = (0.0, 0.0, 0.0)
ob_wholecontinuoushalftwistedthickband.location = (0.0, 0.0, 0.0)

# ---- collection membership
scene.collection.objects.link(ob_wholegroundfootplinth)
scene.collection.objects.link(ob_wholelowplinthcap)
scene.collection.objects.link(ob_wholecontinuoushalftwistedthickband)

# ---- scene / render settings (as saved in the file)
scene.frame_start = 1; scene.frame_end = 250; scene.frame_set(1)
scene.render.engine = 'CYCLES'
scene.render.resolution_x = 640
scene.render.resolution_y = 640
scene.render.use_compositing = False
scene.cycles.use_denoising = False
scene.cycles.samples = 128
scene.cycles.use_adaptive_sampling = False
bpy.context.view_layer.update()

# ---- added for rendering (the .blend has no active camera and no usable light): camera, sun
cam_auto = bpy.data.cameras.new('AutoCamera')
cam_auto.lens = 50.0
cam_auto.sensor_width = 36.0
cam_auto.clip_end = 1000.0
ob_auto_camera = bpy.data.objects.new('AutoCamera', cam_auto)
scene.collection.objects.link(ob_auto_camera)
ob_auto_camera.location = (2.24044, -2.68853, 2.63124)
ob_auto_camera.rotation_euler = (1.09748, -7.21219e-08, 0.694738)
scene.camera = ob_auto_camera
light_auto_sun = bpy.data.lights.new('AutoSun', 'SUN')
light_auto_sun.energy = 3.0
light_auto_sun.angle = 0.0523599
ob_auto_sun = bpy.data.objects.new('AutoSun', light_auto_sun)
scene.collection.objects.link(ob_auto_sun)
ob_auto_sun.rotation_euler = (0.872665, 0.174533, 0.523599)
bpy.context.view_layer.update()
